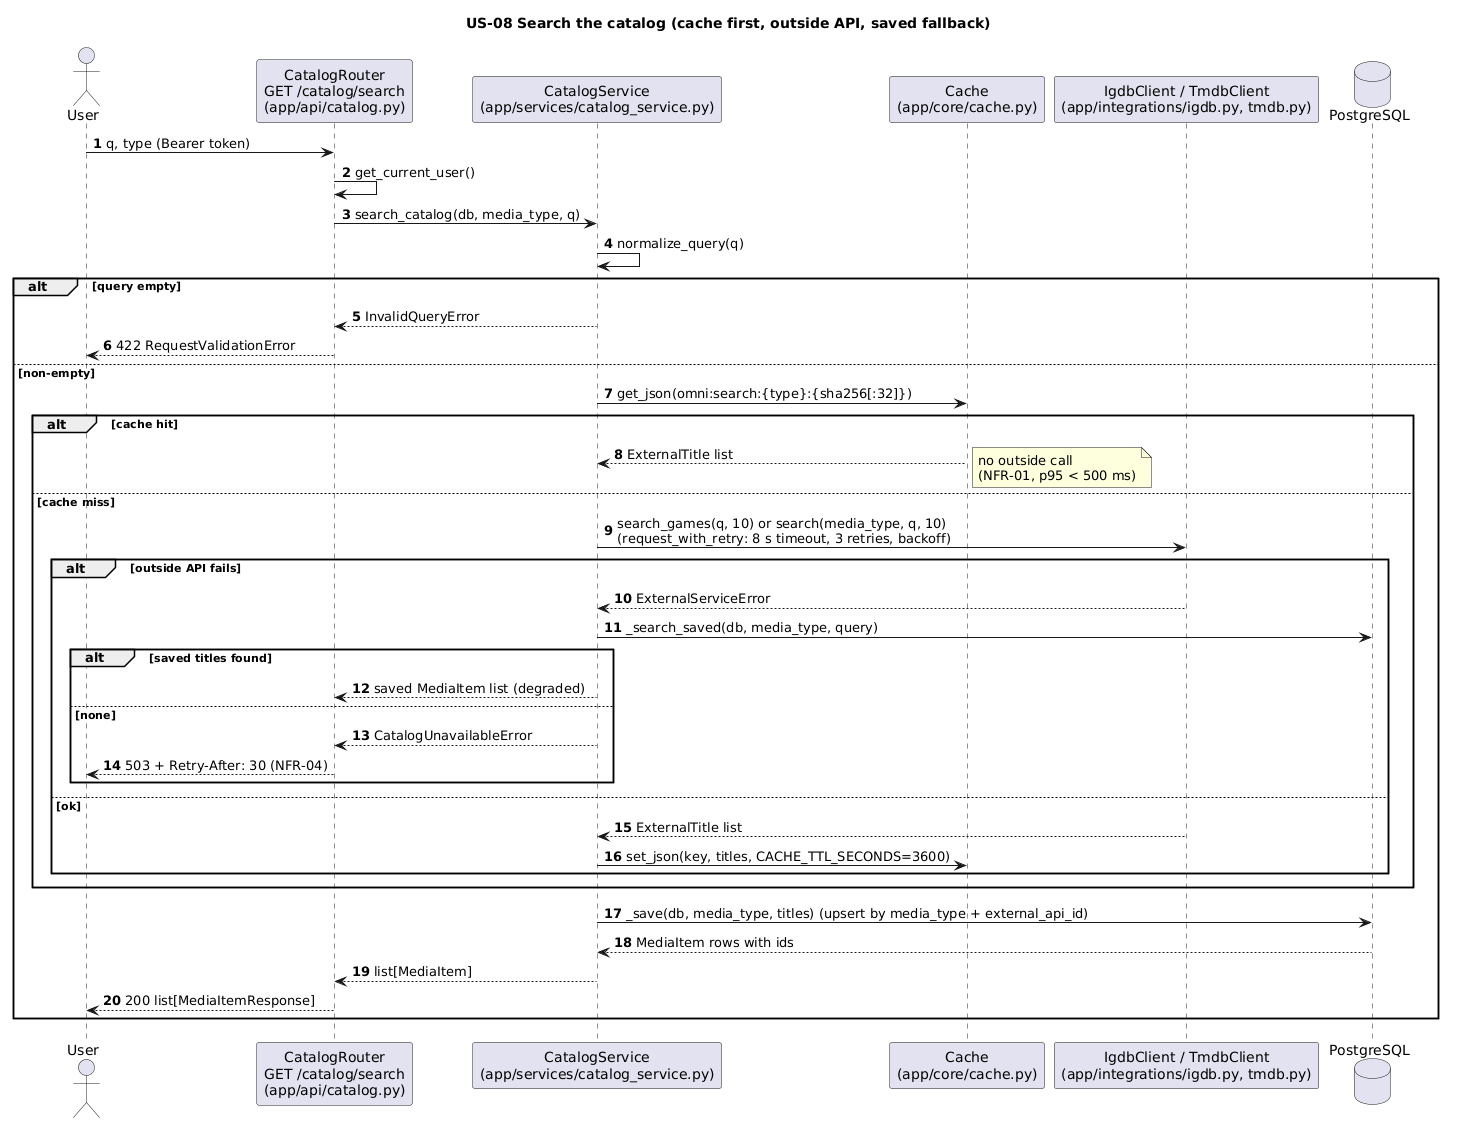

The diagram above was rendered by PlantUML. Its source (embedded in the PNG):
@startuml 04-us08-catalog-search
title US-08 Search the catalog (cache first, outside API, saved fallback)
skinparam shadowing false
skinparam defaultFontName Helvetica
skinparam sequenceMessageAlign left
autonumber
actor User
participant "CatalogRouter\nGET /catalog/search\n(app/api/catalog.py)" as API
participant "CatalogService\n(app/services/catalog_service.py)" as SVC
participant "Cache\n(app/core/cache.py)" as CACHE
participant "IgdbClient / TmdbClient\n(app/integrations/igdb.py, tmdb.py)" as EXT
database PostgreSQL as DB

User -> API : q, type (Bearer token)
API -> API : get_current_user()
API -> SVC : search_catalog(db, media_type, q)
SVC -> SVC : normalize_query(q)
alt query empty
  SVC --> API : InvalidQueryError
  API --> User : 422 RequestValidationError
else non-empty
  SVC -> CACHE : get_json(omni:search:{type}:{sha256[:32]})
  alt cache hit
    CACHE --> SVC : ExternalTitle list
    note right: no outside call\n(NFR-01, p95 < 500 ms)
  else cache miss
    SVC -> EXT : search_games(q, 10) or search(media_type, q, 10)\n(request_with_retry: 8 s timeout, 3 retries, backoff)
    alt outside API fails
      EXT --> SVC : ExternalServiceError
      SVC -> DB : _search_saved(db, media_type, query)
      alt saved titles found
        SVC --> API : saved MediaItem list (degraded)
      else none
        SVC --> API : CatalogUnavailableError
        API --> User : 503 + Retry-After: 30 (NFR-04)
      end
    else ok
      EXT --> SVC : ExternalTitle list
      SVC -> CACHE : set_json(key, titles, CACHE_TTL_SECONDS=3600)
    end
  end
  SVC -> DB : _save(db, media_type, titles) (upsert by media_type + external_api_id)
  DB --> SVC : MediaItem rows with ids
  SVC --> API : list[MediaItem]
  API --> User : 200 list[MediaItemResponse]
end
@enduml